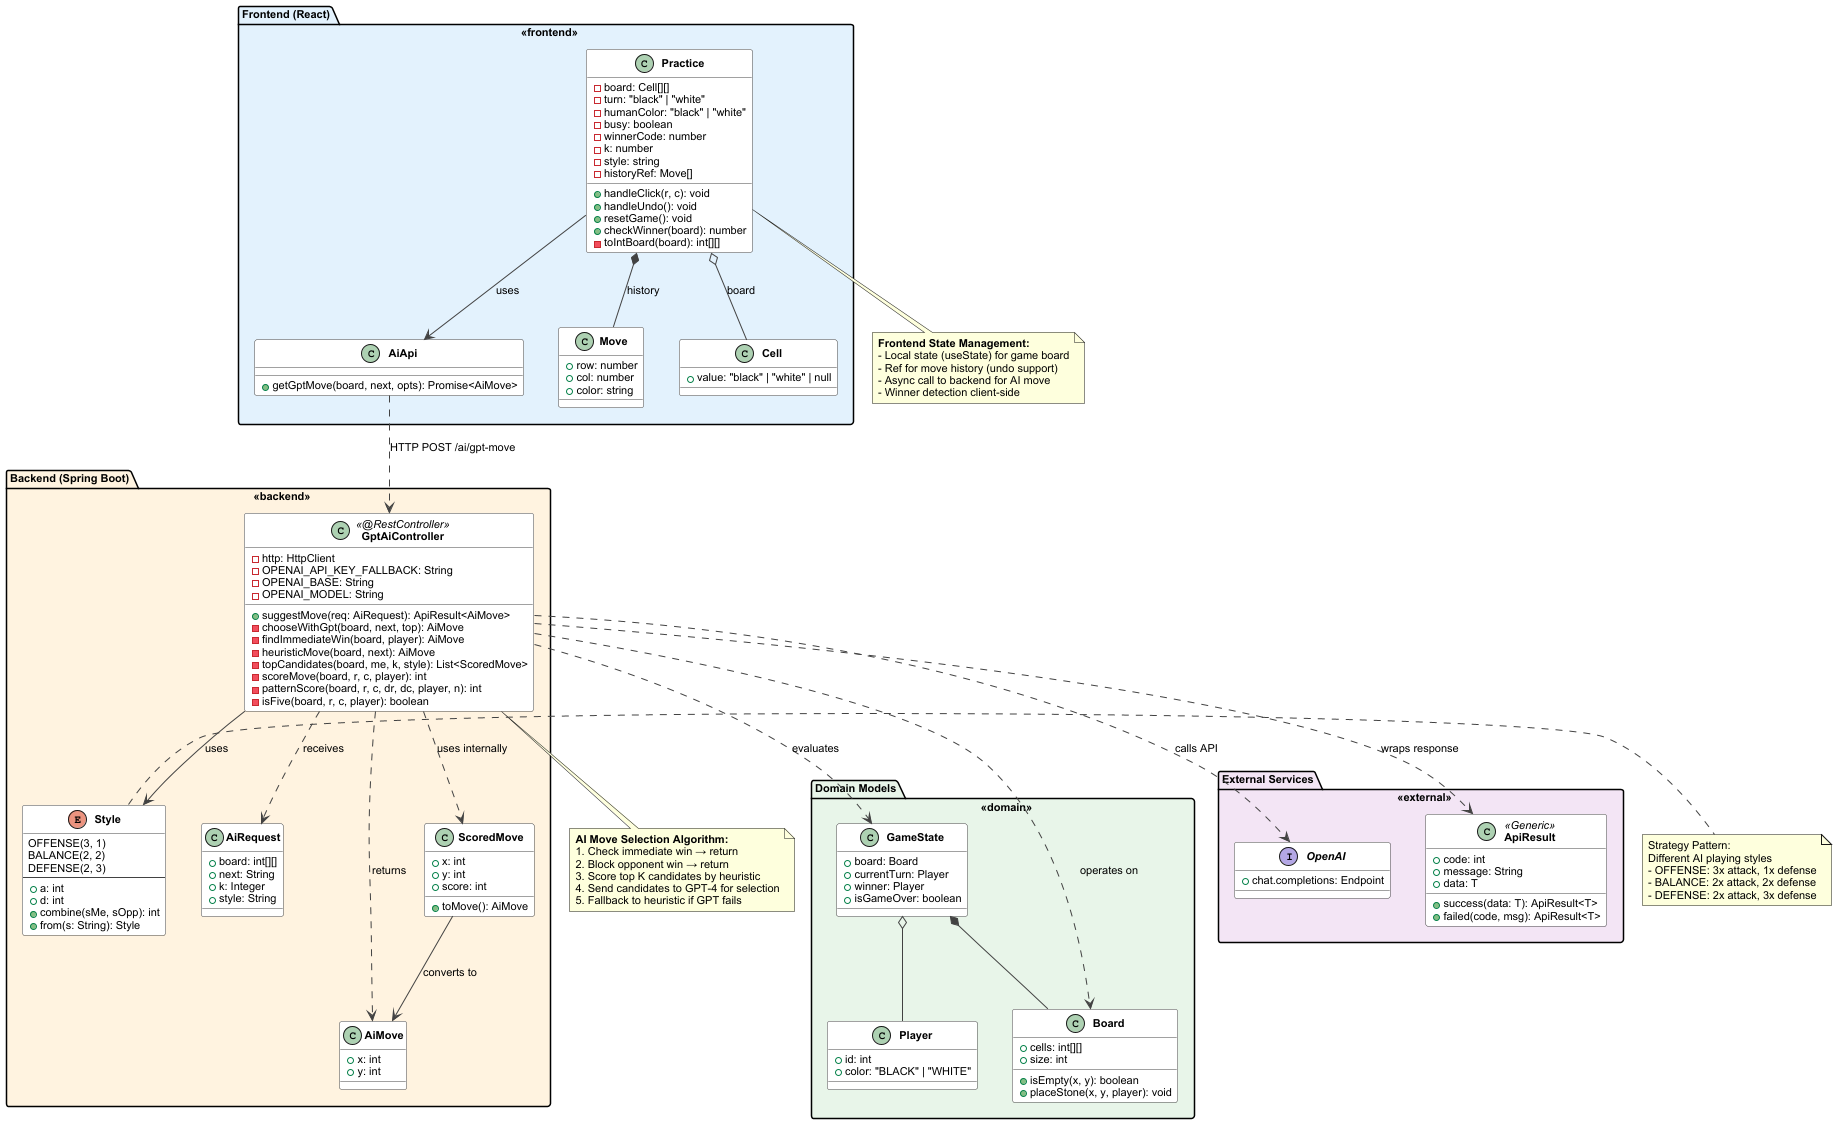

The diagram above was rendered by PlantUML. Its source (embedded in the PNG):
@startuml AI Practice - Class Diagram
!define RECTANGLE class

skinparam {
    backgroundColor white
    shadowing false
    defaultFontName Arial
    defaultFontSize 11
}

skinparam class {
    BackgroundColor #FFFFFF
    BorderColor #424242
    ArrowColor #424242
    FontStyle bold
}

skinparam package {
    BackgroundColor<<frontend>> #E3F2FD
    BackgroundColor<<backend>> #FFF3E0
    BackgroundColor<<domain>> #E8F5E9
    BackgroundColor<<external>> #F3E5F5
    BorderColor Black
    FontStyle bold
}

' ==================== FRONTEND LAYER ====================
package "Frontend (React)" <<frontend>> {
    class Practice {
        - board: Cell[][]
        - turn: "black" | "white"
        - humanColor: "black" | "white"
        - busy: boolean
        - winnerCode: number
        - k: number
        - style: string
        - historyRef: Move[]
        + handleClick(r, c): void
        + handleUndo(): void
        + resetGame(): void
        + checkWinner(board): number
        - toIntBoard(board): int[][]
    }

    class AiApi {
        + getGptMove(board, next, opts): Promise<AiMove>
    }

    class Move {
        + row: number
        + col: number
        + color: string
    }

    class Cell {
        + value: "black" | "white" | null
    }

    Practice --> AiApi : uses
    Practice *-- Move : history
    Practice o-- Cell : board
}

' ==================== BACKEND LAYER ====================
package "Backend (Spring Boot)" <<backend>> {
    class GptAiController <<@RestController>> {
        - http: HttpClient
        - OPENAI_API_KEY_FALLBACK: String
        - OPENAI_BASE: String
        - OPENAI_MODEL: String
        + suggestMove(req: AiRequest): ApiResult<AiMove>
        - chooseWithGpt(board, next, top): AiMove
        - findImmediateWin(board, player): AiMove
        - heuristicMove(board, next): AiMove
        - topCandidates(board, me, k, style): List<ScoredMove>
        - scoreMove(board, r, c, player): int
        - patternScore(board, r, c, dr, dc, player, n): int
        - isFive(board, r, c, player): boolean
    }

    class AiRequest {
        + board: int[][]
        + next: String
        + k: Integer
        + style: String
    }

    class AiMove {
        + x: int
        + y: int
    }

    class ScoredMove {
        + x: int
        + y: int
        + score: int
        + toMove(): AiMove
    }

    enum Style {
        OFFENSE(3, 1)
        BALANCE(2, 2)
        DEFENSE(2, 3)
        --
        + a: int
        + d: int
        + combine(sMe, sOpp): int
        + from(s: String): Style
    }

    GptAiController ..> AiRequest : receives
    GptAiController ..> AiMove : returns
    GptAiController ..> ScoredMove : uses internally
    GptAiController --> Style : uses
    ScoredMove --> AiMove : converts to
}

' ==================== DOMAIN LAYER ====================
package "Domain Models" <<domain>> {
    class Board {
        + cells: int[][]
        + size: int
        + isEmpty(x, y): boolean
        + placeStone(x, y, player): void
    }

    class Player {
        + id: int
        + color: "BLACK" | "WHITE"
    }

    class GameState {
        + board: Board
        + currentTurn: Player
        + winner: Player
        + isGameOver: boolean
    }

    GameState *-- Board
    GameState o-- Player
}

' ==================== EXTERNAL SERVICES ====================
package "External Services" <<external>> {
    interface OpenAI {
        + chat.completions: Endpoint
    }

    class ApiResult <<Generic>> {
        + code: int
        + message: String
        + data: T
        + success(data: T): ApiResult<T>
        + failed(code, msg): ApiResult<T>
    }

    GptAiController ..> OpenAI : calls API
    GptAiController ..> ApiResult : wraps response
}

' ==================== RELATIONSHIPS ====================
' Frontend to Backend
AiApi ..> GptAiController : HTTP POST /ai/gpt-move

' Backend to Domain
GptAiController ..> Board : operates on
GptAiController ..> GameState : evaluates

' Strategy Pattern
note right of Style
    Strategy Pattern:
    Different AI playing styles
    - OFFENSE: 3x attack, 1x defense
    - BALANCE: 2x attack, 2x defense
    - DEFENSE: 2x attack, 3x defense
end note

' Algorithm notes
note bottom of GptAiController
    <b>AI Move Selection Algorithm:</b>
    1. Check immediate win → return
    2. Block opponent win → return
    3. Score top K candidates by heuristic
    4. Send candidates to GPT-4 for selection
    5. Fallback to heuristic if GPT fails
end note

note bottom of Practice
    <b>Frontend State Management:</b>
    - Local state (useState) for game board
    - Ref for move history (undo support)
    - Async call to backend for AI move
    - Winner detection client-side
end note

@enduml